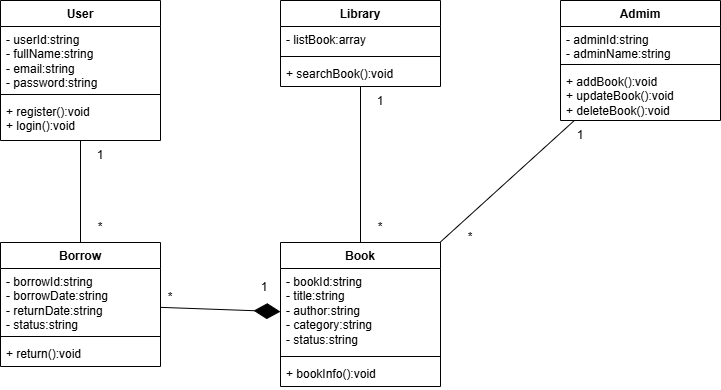

The diagram above was exported from draw.io. Its source (the exported page's mxGraphModel, read from the mxfile embedded in the PNG):
<mxGraphModel dx="1042" dy="527" grid="1" gridSize="10" guides="1" tooltips="1" connect="1" arrows="1" fold="1" page="1" pageScale="1" pageWidth="827" pageHeight="1169" math="0" shadow="0">
  <root>
    <mxCell id="0" />
    <mxCell id="1" parent="0" />
    <mxCell id="FyAkdG91hec8Z70-AfQq-37" value="" style="edgeStyle=orthogonalEdgeStyle;rounded=0;orthogonalLoop=1;jettySize=auto;html=1;" parent="1" edge="1">
      <mxGeometry relative="1" as="geometry">
        <mxPoint x="430" y="520" as="sourcePoint" />
      </mxGeometry>
    </mxCell>
    <mxCell id="FyAkdG91hec8Z70-AfQq-38" value="Text" style="edgeLabel;html=1;align=center;verticalAlign=middle;resizable=0;points=[];" parent="FyAkdG91hec8Z70-AfQq-37" vertex="1" connectable="0">
      <mxGeometry x="-0.17" y="1" relative="1" as="geometry">
        <mxPoint as="offset" />
      </mxGeometry>
    </mxCell>
    <mxCell id="wbGDnOt4HPD7nbR6j3KV-2" value="" style="edgeStyle=orthogonalEdgeStyle;rounded=0;orthogonalLoop=1;jettySize=auto;html=1;" edge="1" parent="1">
      <mxGeometry relative="1" as="geometry">
        <mxPoint x="650" y="620" as="sourcePoint" />
      </mxGeometry>
    </mxCell>
    <mxCell id="wbGDnOt4HPD7nbR6j3KV-3" value="Text" style="edgeLabel;html=1;align=center;verticalAlign=middle;resizable=0;points=[];" vertex="1" connectable="0" parent="wbGDnOt4HPD7nbR6j3KV-2">
      <mxGeometry x="-0.17" y="1" relative="1" as="geometry">
        <mxPoint as="offset" />
      </mxGeometry>
    </mxCell>
    <mxCell id="wbGDnOt4HPD7nbR6j3KV-28" value="Admim" style="swimlane;fontStyle=1;align=center;verticalAlign=top;childLayout=stackLayout;horizontal=1;startSize=26;horizontalStack=0;resizeParent=1;resizeParentMax=0;resizeLast=0;collapsible=1;marginBottom=0;whiteSpace=wrap;html=1;" vertex="1" parent="1">
      <mxGeometry x="680" y="558" width="160" height="120" as="geometry" />
    </mxCell>
    <mxCell id="wbGDnOt4HPD7nbR6j3KV-29" value="- adminId:string&lt;div&gt;- adminName:string&lt;/div&gt;" style="text;strokeColor=none;fillColor=none;align=left;verticalAlign=top;spacingLeft=4;spacingRight=4;overflow=hidden;rotatable=0;points=[[0,0.5],[1,0.5]];portConstraint=eastwest;whiteSpace=wrap;html=1;" vertex="1" parent="wbGDnOt4HPD7nbR6j3KV-28">
      <mxGeometry y="26" width="160" height="34" as="geometry" />
    </mxCell>
    <mxCell id="wbGDnOt4HPD7nbR6j3KV-30" value="" style="line;strokeWidth=1;fillColor=none;align=left;verticalAlign=middle;spacingTop=-1;spacingLeft=3;spacingRight=3;rotatable=0;labelPosition=right;points=[];portConstraint=eastwest;strokeColor=inherit;" vertex="1" parent="wbGDnOt4HPD7nbR6j3KV-28">
      <mxGeometry y="60" width="160" height="8" as="geometry" />
    </mxCell>
    <mxCell id="wbGDnOt4HPD7nbR6j3KV-31" value="+ addBook():void&lt;div&gt;+ updateBook():void&lt;/div&gt;&lt;div&gt;+ deleteBook():void&lt;/div&gt;" style="text;strokeColor=none;fillColor=none;align=left;verticalAlign=top;spacingLeft=4;spacingRight=4;overflow=hidden;rotatable=0;points=[[0,0.5],[1,0.5]];portConstraint=eastwest;whiteSpace=wrap;html=1;" vertex="1" parent="wbGDnOt4HPD7nbR6j3KV-28">
      <mxGeometry y="68" width="160" height="52" as="geometry" />
    </mxCell>
    <mxCell id="wbGDnOt4HPD7nbR6j3KV-32" value="Library" style="swimlane;fontStyle=1;align=center;verticalAlign=top;childLayout=stackLayout;horizontal=1;startSize=26;horizontalStack=0;resizeParent=1;resizeParentMax=0;resizeLast=0;collapsible=1;marginBottom=0;whiteSpace=wrap;html=1;" vertex="1" parent="1">
      <mxGeometry x="400" y="558" width="160" height="86" as="geometry" />
    </mxCell>
    <mxCell id="wbGDnOt4HPD7nbR6j3KV-33" value="- listBook:array" style="text;strokeColor=none;fillColor=none;align=left;verticalAlign=top;spacingLeft=4;spacingRight=4;overflow=hidden;rotatable=0;points=[[0,0.5],[1,0.5]];portConstraint=eastwest;whiteSpace=wrap;html=1;" vertex="1" parent="wbGDnOt4HPD7nbR6j3KV-32">
      <mxGeometry y="26" width="160" height="26" as="geometry" />
    </mxCell>
    <mxCell id="wbGDnOt4HPD7nbR6j3KV-34" value="" style="line;strokeWidth=1;fillColor=none;align=left;verticalAlign=middle;spacingTop=-1;spacingLeft=3;spacingRight=3;rotatable=0;labelPosition=right;points=[];portConstraint=eastwest;strokeColor=inherit;" vertex="1" parent="wbGDnOt4HPD7nbR6j3KV-32">
      <mxGeometry y="52" width="160" height="8" as="geometry" />
    </mxCell>
    <mxCell id="wbGDnOt4HPD7nbR6j3KV-35" value="+ searchBook():void" style="text;strokeColor=none;fillColor=none;align=left;verticalAlign=top;spacingLeft=4;spacingRight=4;overflow=hidden;rotatable=0;points=[[0,0.5],[1,0.5]];portConstraint=eastwest;whiteSpace=wrap;html=1;" vertex="1" parent="wbGDnOt4HPD7nbR6j3KV-32">
      <mxGeometry y="60" width="160" height="26" as="geometry" />
    </mxCell>
    <mxCell id="wbGDnOt4HPD7nbR6j3KV-36" value="Book" style="swimlane;fontStyle=1;align=center;verticalAlign=top;childLayout=stackLayout;horizontal=1;startSize=26;horizontalStack=0;resizeParent=1;resizeParentMax=0;resizeLast=0;collapsible=1;marginBottom=0;whiteSpace=wrap;html=1;" vertex="1" parent="1">
      <mxGeometry x="400" y="800" width="160" height="144" as="geometry" />
    </mxCell>
    <mxCell id="wbGDnOt4HPD7nbR6j3KV-37" value="&lt;div&gt;- bookId:string&lt;/div&gt;&lt;div&gt;&lt;span style=&quot;background-color: transparent; color: light-dark(rgb(0, 0, 0), rgb(255, 255, 255));&quot;&gt;- title:string&lt;/span&gt;&lt;/div&gt;&lt;div&gt;&lt;span style=&quot;background-color: transparent; color: light-dark(rgb(0, 0, 0), rgb(255, 255, 255));&quot;&gt;- author:string&lt;/span&gt;&lt;/div&gt;&lt;div&gt;&lt;span style=&quot;background-color: transparent; color: light-dark(rgb(0, 0, 0), rgb(255, 255, 255));&quot;&gt;- category:string&lt;/span&gt;&lt;/div&gt;&lt;div&gt;&lt;span style=&quot;background-color: transparent; color: light-dark(rgb(0, 0, 0), rgb(255, 255, 255));&quot;&gt;- status:string&lt;/span&gt;&lt;/div&gt;" style="text;strokeColor=none;fillColor=none;align=left;verticalAlign=top;spacingLeft=4;spacingRight=4;overflow=hidden;rotatable=0;points=[[0,0.5],[1,0.5]];portConstraint=eastwest;whiteSpace=wrap;html=1;" vertex="1" parent="wbGDnOt4HPD7nbR6j3KV-36">
      <mxGeometry y="26" width="160" height="84" as="geometry" />
    </mxCell>
    <mxCell id="wbGDnOt4HPD7nbR6j3KV-38" value="" style="line;strokeWidth=1;fillColor=none;align=left;verticalAlign=middle;spacingTop=-1;spacingLeft=3;spacingRight=3;rotatable=0;labelPosition=right;points=[];portConstraint=eastwest;strokeColor=inherit;" vertex="1" parent="wbGDnOt4HPD7nbR6j3KV-36">
      <mxGeometry y="110" width="160" height="8" as="geometry" />
    </mxCell>
    <mxCell id="wbGDnOt4HPD7nbR6j3KV-39" value="+ bookInfo():void" style="text;strokeColor=none;fillColor=none;align=left;verticalAlign=top;spacingLeft=4;spacingRight=4;overflow=hidden;rotatable=0;points=[[0,0.5],[1,0.5]];portConstraint=eastwest;whiteSpace=wrap;html=1;" vertex="1" parent="wbGDnOt4HPD7nbR6j3KV-36">
      <mxGeometry y="118" width="160" height="26" as="geometry" />
    </mxCell>
    <mxCell id="wbGDnOt4HPD7nbR6j3KV-40" value="Borrow" style="swimlane;fontStyle=1;align=center;verticalAlign=top;childLayout=stackLayout;horizontal=1;startSize=26;horizontalStack=0;resizeParent=1;resizeParentMax=0;resizeLast=0;collapsible=1;marginBottom=0;whiteSpace=wrap;html=1;" vertex="1" parent="1">
      <mxGeometry x="120" y="800" width="160" height="124" as="geometry" />
    </mxCell>
    <mxCell id="wbGDnOt4HPD7nbR6j3KV-41" value="&lt;div&gt;- borrowId:string&lt;/div&gt;&lt;div&gt;&lt;span style=&quot;background-color: transparent; color: light-dark(rgb(0, 0, 0), rgb(255, 255, 255));&quot;&gt;- borrowDate&lt;/span&gt;&lt;span style=&quot;background-color: transparent; color: light-dark(rgb(0, 0, 0), rgb(255, 255, 255));&quot;&gt;:string&lt;/span&gt;&lt;/div&gt;&lt;div&gt;&lt;span style=&quot;background-color: transparent; color: light-dark(rgb(0, 0, 0), rgb(255, 255, 255));&quot;&gt;- returnDate&lt;/span&gt;&lt;span style=&quot;background-color: transparent; color: light-dark(rgb(0, 0, 0), rgb(255, 255, 255));&quot;&gt;:string&lt;/span&gt;&lt;/div&gt;&lt;div&gt;&lt;span style=&quot;background-color: transparent; color: light-dark(rgb(0, 0, 0), rgb(255, 255, 255));&quot;&gt;- status:string&lt;/span&gt;&lt;/div&gt;" style="text;strokeColor=none;fillColor=none;align=left;verticalAlign=top;spacingLeft=4;spacingRight=4;overflow=hidden;rotatable=0;points=[[0,0.5],[1,0.5]];portConstraint=eastwest;whiteSpace=wrap;html=1;" vertex="1" parent="wbGDnOt4HPD7nbR6j3KV-40">
      <mxGeometry y="26" width="160" height="64" as="geometry" />
    </mxCell>
    <mxCell id="wbGDnOt4HPD7nbR6j3KV-42" value="" style="line;strokeWidth=1;fillColor=none;align=left;verticalAlign=middle;spacingTop=-1;spacingLeft=3;spacingRight=3;rotatable=0;labelPosition=right;points=[];portConstraint=eastwest;strokeColor=inherit;" vertex="1" parent="wbGDnOt4HPD7nbR6j3KV-40">
      <mxGeometry y="90" width="160" height="8" as="geometry" />
    </mxCell>
    <mxCell id="wbGDnOt4HPD7nbR6j3KV-43" value="&lt;div&gt;&lt;span style=&quot;background-color: transparent; color: light-dark(rgb(0, 0, 0), rgb(255, 255, 255));&quot;&gt;+ return():void&lt;/span&gt;&lt;/div&gt;" style="text;strokeColor=none;fillColor=none;align=left;verticalAlign=top;spacingLeft=4;spacingRight=4;overflow=hidden;rotatable=0;points=[[0,0.5],[1,0.5]];portConstraint=eastwest;whiteSpace=wrap;html=1;" vertex="1" parent="wbGDnOt4HPD7nbR6j3KV-40">
      <mxGeometry y="98" width="160" height="26" as="geometry" />
    </mxCell>
    <mxCell id="wbGDnOt4HPD7nbR6j3KV-44" value="User" style="swimlane;fontStyle=1;align=center;verticalAlign=top;childLayout=stackLayout;horizontal=1;startSize=26;horizontalStack=0;resizeParent=1;resizeParentMax=0;resizeLast=0;collapsible=1;marginBottom=0;whiteSpace=wrap;html=1;" vertex="1" parent="1">
      <mxGeometry x="120" y="558" width="160" height="140" as="geometry" />
    </mxCell>
    <mxCell id="wbGDnOt4HPD7nbR6j3KV-45" value="&lt;div&gt;- userId&lt;span style=&quot;background-color: transparent; color: light-dark(rgb(0, 0, 0), rgb(255, 255, 255));&quot;&gt;:string&lt;/span&gt;&lt;/div&gt;&lt;div&gt;&lt;span style=&quot;background-color: transparent; color: light-dark(rgb(0, 0, 0), rgb(255, 255, 255));&quot;&gt;- fullName&lt;/span&gt;&lt;span style=&quot;background-color: transparent; color: light-dark(rgb(0, 0, 0), rgb(255, 255, 255));&quot;&gt;:string&lt;/span&gt;&lt;/div&gt;&lt;div&gt;&lt;span style=&quot;background-color: transparent; color: light-dark(rgb(0, 0, 0), rgb(255, 255, 255));&quot;&gt;- email&lt;/span&gt;&lt;span style=&quot;background-color: transparent; color: light-dark(rgb(0, 0, 0), rgb(255, 255, 255));&quot;&gt;:string&lt;/span&gt;&lt;/div&gt;&lt;div&gt;&lt;span style=&quot;background-color: transparent; color: light-dark(rgb(0, 0, 0), rgb(255, 255, 255));&quot;&gt;- password&lt;/span&gt;&lt;span style=&quot;background-color: transparent; color: light-dark(rgb(0, 0, 0), rgb(255, 255, 255));&quot;&gt;:string&lt;/span&gt;&lt;/div&gt;" style="text;strokeColor=none;fillColor=none;align=left;verticalAlign=top;spacingLeft=4;spacingRight=4;overflow=hidden;rotatable=0;points=[[0,0.5],[1,0.5]];portConstraint=eastwest;whiteSpace=wrap;html=1;" vertex="1" parent="wbGDnOt4HPD7nbR6j3KV-44">
      <mxGeometry y="26" width="160" height="64" as="geometry" />
    </mxCell>
    <mxCell id="wbGDnOt4HPD7nbR6j3KV-46" value="" style="line;strokeWidth=1;fillColor=none;align=left;verticalAlign=middle;spacingTop=-1;spacingLeft=3;spacingRight=3;rotatable=0;labelPosition=right;points=[];portConstraint=eastwest;strokeColor=inherit;" vertex="1" parent="wbGDnOt4HPD7nbR6j3KV-44">
      <mxGeometry y="90" width="160" height="8" as="geometry" />
    </mxCell>
    <mxCell id="wbGDnOt4HPD7nbR6j3KV-47" value="&lt;div&gt;+ register():void&lt;/div&gt;&lt;div&gt;&lt;span style=&quot;background-color: transparent; color: light-dark(rgb(0, 0, 0), rgb(255, 255, 255));&quot;&gt;+ login():void&lt;/span&gt;&lt;/div&gt;" style="text;strokeColor=none;fillColor=none;align=left;verticalAlign=top;spacingLeft=4;spacingRight=4;overflow=hidden;rotatable=0;points=[[0,0.5],[1,0.5]];portConstraint=eastwest;whiteSpace=wrap;html=1;" vertex="1" parent="wbGDnOt4HPD7nbR6j3KV-44">
      <mxGeometry y="98" width="160" height="42" as="geometry" />
    </mxCell>
    <mxCell id="wbGDnOt4HPD7nbR6j3KV-48" value="" style="endArrow=diamondThin;endFill=1;endSize=24;html=1;rounded=0;" edge="1" parent="1" source="wbGDnOt4HPD7nbR6j3KV-40" target="wbGDnOt4HPD7nbR6j3KV-36">
      <mxGeometry width="160" relative="1" as="geometry">
        <mxPoint x="510" y="760" as="sourcePoint" />
        <mxPoint x="670" y="760" as="targetPoint" />
      </mxGeometry>
    </mxCell>
    <mxCell id="wbGDnOt4HPD7nbR6j3KV-50" value="" style="endArrow=none;html=1;rounded=0;" edge="1" parent="1" source="wbGDnOt4HPD7nbR6j3KV-40" target="wbGDnOt4HPD7nbR6j3KV-44">
      <mxGeometry width="50" height="50" relative="1" as="geometry">
        <mxPoint x="570" y="790" as="sourcePoint" />
        <mxPoint x="620" y="740" as="targetPoint" />
      </mxGeometry>
    </mxCell>
    <mxCell id="wbGDnOt4HPD7nbR6j3KV-51" value="" style="endArrow=none;html=1;rounded=0;" edge="1" parent="1" source="wbGDnOt4HPD7nbR6j3KV-36" target="wbGDnOt4HPD7nbR6j3KV-32">
      <mxGeometry width="50" height="50" relative="1" as="geometry">
        <mxPoint x="570" y="790" as="sourcePoint" />
        <mxPoint x="620" y="740" as="targetPoint" />
      </mxGeometry>
    </mxCell>
    <mxCell id="wbGDnOt4HPD7nbR6j3KV-52" value="" style="endArrow=none;html=1;rounded=0;" edge="1" parent="1" source="wbGDnOt4HPD7nbR6j3KV-36" target="wbGDnOt4HPD7nbR6j3KV-28">
      <mxGeometry width="50" height="50" relative="1" as="geometry">
        <mxPoint x="570" y="790" as="sourcePoint" />
        <mxPoint x="620" y="740" as="targetPoint" />
      </mxGeometry>
    </mxCell>
    <mxCell id="wbGDnOt4HPD7nbR6j3KV-53" value="1" style="text;html=1;whiteSpace=wrap;strokeColor=none;fillColor=none;align=center;verticalAlign=middle;rounded=0;" vertex="1" parent="1">
      <mxGeometry x="190" y="698" width="60" height="30" as="geometry" />
    </mxCell>
    <mxCell id="wbGDnOt4HPD7nbR6j3KV-54" value="*" style="text;html=1;whiteSpace=wrap;strokeColor=none;fillColor=none;align=center;verticalAlign=middle;rounded=0;" vertex="1" parent="1">
      <mxGeometry x="190" y="770" width="60" height="30" as="geometry" />
    </mxCell>
    <mxCell id="wbGDnOt4HPD7nbR6j3KV-55" value="1" style="text;html=1;whiteSpace=wrap;strokeColor=none;fillColor=none;align=center;verticalAlign=middle;rounded=0;" vertex="1" parent="1">
      <mxGeometry x="470" y="644" width="60" height="30" as="geometry" />
    </mxCell>
    <mxCell id="wbGDnOt4HPD7nbR6j3KV-56" value="*" style="text;html=1;whiteSpace=wrap;strokeColor=none;fillColor=none;align=center;verticalAlign=middle;rounded=0;" vertex="1" parent="1">
      <mxGeometry x="470" y="770" width="60" height="30" as="geometry" />
    </mxCell>
    <mxCell id="wbGDnOt4HPD7nbR6j3KV-57" value="1" style="text;html=1;whiteSpace=wrap;strokeColor=none;fillColor=none;align=center;verticalAlign=middle;rounded=0;" vertex="1" parent="1">
      <mxGeometry x="670" y="678" width="60" height="30" as="geometry" />
    </mxCell>
    <mxCell id="wbGDnOt4HPD7nbR6j3KV-58" value="*" style="text;html=1;whiteSpace=wrap;strokeColor=none;fillColor=none;align=center;verticalAlign=middle;rounded=0;" vertex="1" parent="1">
      <mxGeometry x="560" y="780" width="60" height="30" as="geometry" />
    </mxCell>
    <mxCell id="wbGDnOt4HPD7nbR6j3KV-59" value="1" style="text;html=1;whiteSpace=wrap;strokeColor=none;fillColor=none;align=center;verticalAlign=middle;rounded=0;" vertex="1" parent="1">
      <mxGeometry x="354" y="830" width="60" height="30" as="geometry" />
    </mxCell>
    <mxCell id="wbGDnOt4HPD7nbR6j3KV-60" value="*" style="text;html=1;whiteSpace=wrap;strokeColor=none;fillColor=none;align=center;verticalAlign=middle;rounded=0;" vertex="1" parent="1">
      <mxGeometry x="260" y="840" width="60" height="30" as="geometry" />
    </mxCell>
  </root>
</mxGraphModel>